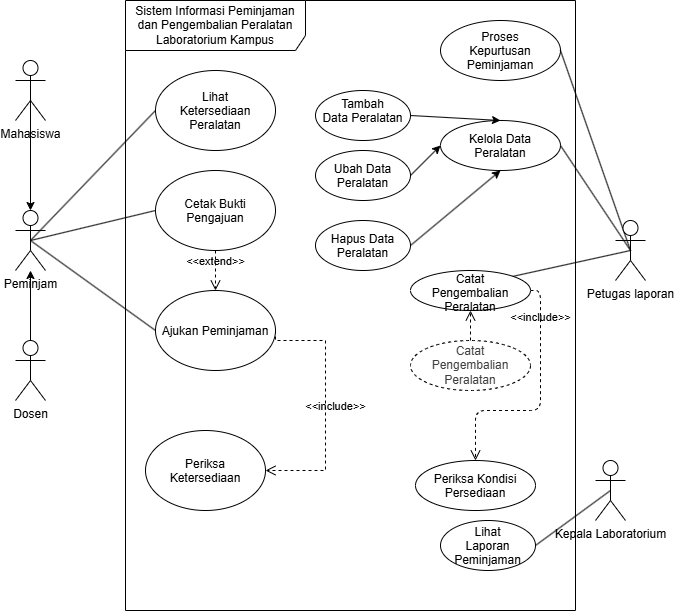

The diagram above was exported from draw.io. Its source (the exported page's mxGraphModel, read from the mxfile embedded in the PNG):
<mxGraphModel dx="974" dy="778" grid="1" gridSize="10" guides="1" tooltips="1" connect="1" arrows="1" fold="1" page="1" pageScale="1" pageWidth="850" pageHeight="1100" math="0" shadow="0">
  <root>
    <mxCell id="0" />
    <mxCell id="1" parent="0" />
    <mxCell id="t-D01ng2iHwaKvBBq8IH-7" parent="1" style="shape=umlFrame;whiteSpace=wrap;html=1;pointerEvents=0;recursiveResize=0;container=1;collapsible=0;width=180;height=50;" value="Sistem Informasi Peminjaman dan Pengembalian Peralatan Laboratorium Kampus" vertex="1">
      <mxGeometry height="610" width="450" x="380" y="720" as="geometry" />
    </mxCell>
    <mxCell id="t-D01ng2iHwaKvBBq8IH-8" parent="t-D01ng2iHwaKvBBq8IH-7" style="ellipse;whiteSpace=wrap;html=1;shapeInside=1;" value="Kelola Data Peralatan" vertex="1">
      <mxGeometry height="50" width="120" x="315" y="120" as="geometry" />
    </mxCell>
    <mxCell id="t-D01ng2iHwaKvBBq8IH-9" parent="t-D01ng2iHwaKvBBq8IH-7" style="ellipse;whiteSpace=wrap;html=1;shapeInside=1;" value="Lihat Ketersediaan Peralatan" vertex="1">
      <mxGeometry height="80" width="120" x="30" y="70" as="geometry" />
    </mxCell>
    <mxCell id="t-D01ng2iHwaKvBBq8IH-10" parent="t-D01ng2iHwaKvBBq8IH-7" style="ellipse;whiteSpace=wrap;html=1;shapeInside=1;" value="Periksa Ketersediaan" vertex="1">
      <mxGeometry height="80" width="120" x="20" y="430" as="geometry" />
    </mxCell>
    <mxCell id="t-D01ng2iHwaKvBBq8IH-11" parent="t-D01ng2iHwaKvBBq8IH-7" style="ellipse;whiteSpace=wrap;html=1;shapeInside=1;" value="Cetak Bukti Pengajuan" vertex="1">
      <mxGeometry height="80" width="120" x="30" y="170" as="geometry" />
    </mxCell>
    <mxCell id="t-D01ng2iHwaKvBBq8IH-12" parent="t-D01ng2iHwaKvBBq8IH-7" style="ellipse;whiteSpace=wrap;html=1;shapeInside=1;" value="Ajukan Peminjaman" vertex="1">
      <mxGeometry height="80" width="120" x="30" y="290" as="geometry" />
    </mxCell>
    <mxCell id="t-D01ng2iHwaKvBBq8IH-13" parent="t-D01ng2iHwaKvBBq8IH-7" style="ellipse;whiteSpace=wrap;html=1;shapeInside=1;" value="Proses Kepurtusan Peminjaman" vertex="1">
      <mxGeometry height="60" width="120" x="315" y="20" as="geometry" />
    </mxCell>
    <mxCell id="t-D01ng2iHwaKvBBq8IH-23" parent="t-D01ng2iHwaKvBBq8IH-7" style="ellipse;whiteSpace=wrap;html=1;shapeInside=1;" value="Lihat Laporan Peminjaman" vertex="1">
      <mxGeometry height="50" width="95" x="315" y="520" as="geometry" />
    </mxCell>
    <mxCell id="t-D01ng2iHwaKvBBq8IH-33" edge="1" parent="t-D01ng2iHwaKvBBq8IH-7" source="t-D01ng2iHwaKvBBq8IH-12" style="endArrow=open;startArrow=none;endFill=0;startFill=0;endSize=8;html=1;verticalAlign=bottom;dashed=1;labelBackgroundColor=none;rounded=0;exitX=1;exitY=0.5;exitDx=0;exitDy=0;entryX=1;entryY=0.5;entryDx=0;entryDy=0;edgeStyle=orthogonalEdgeStyle;" target="t-D01ng2iHwaKvBBq8IH-10" value="&amp;lt;&amp;lt;include&amp;gt;&amp;gt;">
      <mxGeometry relative="1" width="160" x="0.08" y="10" as="geometry">
        <mxPoint as="offset" />
        <Array as="points">
          <mxPoint x="200" y="340" />
          <mxPoint x="200" y="470" />
        </Array>
        <mxPoint x="150" y="230" as="sourcePoint" />
        <mxPoint x="310" y="230" as="targetPoint" />
      </mxGeometry>
    </mxCell>
    <mxCell id="t-D01ng2iHwaKvBBq8IH-36" edge="1" parent="t-D01ng2iHwaKvBBq8IH-7" source="t-D01ng2iHwaKvBBq8IH-11" style="endArrow=open;startArrow=none;endFill=0;startFill=0;endSize=8;html=1;verticalAlign=bottom;dashed=1;labelBackgroundColor=none;rounded=0;exitX=0.5;exitY=1;exitDx=0;exitDy=0;entryX=0.5;entryY=0;entryDx=0;entryDy=0;" target="t-D01ng2iHwaKvBBq8IH-12" value="&amp;lt;&amp;lt;extend&amp;gt;&amp;gt;">
      <mxGeometry relative="1" width="160" as="geometry">
        <mxPoint x="150" y="230" as="sourcePoint" />
        <mxPoint x="90" y="250" as="targetPoint" />
      </mxGeometry>
    </mxCell>
    <mxCell id="lt6OEYLCYRDSMttUAOjk-9" parent="t-D01ng2iHwaKvBBq8IH-7" style="ellipse;whiteSpace=wrap;html=1;shapeInside=1;" value="Catat Pengembalian Peralatan" vertex="1">
      <mxGeometry height="40" width="120" x="285" y="270" as="geometry" />
    </mxCell>
    <mxCell id="lt6OEYLCYRDSMttUAOjk-10" parent="t-D01ng2iHwaKvBBq8IH-7" style="ellipse;whiteSpace=wrap;html=1;shapeInside=1;dashed=1;" value="&lt;div&gt;&lt;br&gt;&lt;/div&gt;&lt;div&gt;&lt;span style=&quot;color: rgb(63, 63, 63);&quot;&gt;Catat Pengembalian Peralatan&lt;/span&gt;&lt;/div&gt;" vertex="1">
      <mxGeometry height="50" width="120" x="285" y="340" as="geometry" />
    </mxCell>
    <mxCell id="lt6OEYLCYRDSMttUAOjk-15" parent="t-D01ng2iHwaKvBBq8IH-7" style="ellipse;whiteSpace=wrap;html=1;shapeInside=1;" value="Periksa Kondisi Persediaan&lt;div&gt;&lt;br/&gt;&lt;/div&gt;" vertex="1">
      <mxGeometry height="50" width="120" x="290" y="460" as="geometry" />
    </mxCell>
    <mxCell id="lt6OEYLCYRDSMttUAOjk-18" edge="1" parent="t-D01ng2iHwaKvBBq8IH-7" source="lt6OEYLCYRDSMttUAOjk-9" style="endArrow=open;startArrow=none;endFill=0;startFill=0;endSize=8;html=1;verticalAlign=bottom;dashed=1;labelBackgroundColor=none;exitX=1;exitY=0.5;exitDx=0;exitDy=0;edgeStyle=orthogonalEdgeStyle;entryX=0.5;entryY=0;entryDx=0;entryDy=0;" target="lt6OEYLCYRDSMttUAOjk-15" value="&amp;lt;&amp;lt;include&amp;gt;&amp;gt;">
      <mxGeometry relative="1" width="160" x="-0.6245" as="geometry">
        <Array as="points">
          <mxPoint x="415" y="290" />
          <mxPoint x="415" y="410" />
          <mxPoint x="350" y="410" />
        </Array>
        <mxPoint x="130" y="420" as="sourcePoint" />
        <mxPoint x="290" y="420" as="targetPoint" />
      </mxGeometry>
    </mxCell>
    <mxCell id="lt6OEYLCYRDSMttUAOjk-19" edge="1" parent="t-D01ng2iHwaKvBBq8IH-7" source="lt6OEYLCYRDSMttUAOjk-10" style="endArrow=open;startArrow=none;endFill=0;startFill=0;endSize=8;html=1;verticalAlign=bottom;dashed=1;labelBackgroundColor=none;exitX=0.5;exitY=0;exitDx=0;exitDy=0;entryX=0.5;entryY=1;entryDx=0;entryDy=0;" target="lt6OEYLCYRDSMttUAOjk-9" value="">
      <mxGeometry relative="1" width="160" as="geometry">
        <mxPoint x="130" y="420" as="sourcePoint" />
        <mxPoint x="290" y="420" as="targetPoint" />
      </mxGeometry>
    </mxCell>
    <mxCell id="lt6OEYLCYRDSMttUAOjk-25" edge="1" parent="t-D01ng2iHwaKvBBq8IH-7" source="lt6OEYLCYRDSMttUAOjk-20" style="edgeStyle=none;html=1;exitX=1;exitY=0.5;exitDx=0;exitDy=0;entryX=0.5;entryY=0;entryDx=0;entryDy=0;" target="t-D01ng2iHwaKvBBq8IH-8">
      <mxGeometry relative="1" as="geometry" />
    </mxCell>
    <mxCell id="lt6OEYLCYRDSMttUAOjk-20" parent="t-D01ng2iHwaKvBBq8IH-7" style="ellipse;whiteSpace=wrap;html=1;shapeInside=1;" value="Tambah Data Peralatan" vertex="1">
      <mxGeometry height="50" width="95" x="190" y="90" as="geometry" />
    </mxCell>
    <mxCell id="lt6OEYLCYRDSMttUAOjk-23" edge="1" parent="t-D01ng2iHwaKvBBq8IH-7" source="lt6OEYLCYRDSMttUAOjk-21" style="edgeStyle=none;html=1;exitX=1;exitY=0.5;exitDx=0;exitDy=0;entryX=0;entryY=0.5;entryDx=0;entryDy=0;" target="t-D01ng2iHwaKvBBq8IH-8">
      <mxGeometry relative="1" as="geometry" />
    </mxCell>
    <mxCell id="lt6OEYLCYRDSMttUAOjk-21" parent="t-D01ng2iHwaKvBBq8IH-7" style="ellipse;whiteSpace=wrap;html=1;shapeInside=1;" value="Ubah Data Peralatan" vertex="1">
      <mxGeometry height="50" width="95" x="190" y="150" as="geometry" />
    </mxCell>
    <mxCell id="lt6OEYLCYRDSMttUAOjk-24" edge="1" parent="t-D01ng2iHwaKvBBq8IH-7" source="lt6OEYLCYRDSMttUAOjk-22" style="edgeStyle=none;html=1;exitX=1;exitY=0.5;exitDx=0;exitDy=0;entryX=0.5;entryY=1;entryDx=0;entryDy=0;" target="t-D01ng2iHwaKvBBq8IH-8">
      <mxGeometry relative="1" as="geometry" />
    </mxCell>
    <mxCell id="lt6OEYLCYRDSMttUAOjk-22" parent="t-D01ng2iHwaKvBBq8IH-7" style="ellipse;whiteSpace=wrap;html=1;shapeInside=1;" value="Hapus Data Peralatan" vertex="1">
      <mxGeometry height="50" width="95" x="190" y="220" as="geometry" />
    </mxCell>
    <mxCell id="t-D01ng2iHwaKvBBq8IH-26" edge="1" parent="1" source="t-D01ng2iHwaKvBBq8IH-19" style="rounded=0;orthogonalLoop=1;jettySize=auto;html=1;exitX=0.5;exitY=0.5;exitDx=0;exitDy=0;exitPerimeter=0;entryX=0;entryY=0.5;entryDx=0;entryDy=0;endArrow=none;endFill=0;" target="t-D01ng2iHwaKvBBq8IH-12">
      <mxGeometry relative="1" as="geometry" />
    </mxCell>
    <mxCell id="t-D01ng2iHwaKvBBq8IH-27" edge="1" parent="1" source="t-D01ng2iHwaKvBBq8IH-19" style="rounded=0;orthogonalLoop=1;jettySize=auto;html=1;exitX=0.5;exitY=0.5;exitDx=0;exitDy=0;exitPerimeter=0;entryX=0;entryY=0.5;entryDx=0;entryDy=0;endArrow=none;endFill=0;" target="t-D01ng2iHwaKvBBq8IH-9">
      <mxGeometry relative="1" as="geometry" />
    </mxCell>
    <mxCell id="t-D01ng2iHwaKvBBq8IH-31" edge="1" parent="1" source="t-D01ng2iHwaKvBBq8IH-19" style="rounded=0;orthogonalLoop=1;jettySize=auto;html=1;exitX=0.5;exitY=0.5;exitDx=0;exitDy=0;exitPerimeter=0;entryX=0;entryY=0.5;entryDx=0;entryDy=0;endArrow=none;endFill=0;" target="t-D01ng2iHwaKvBBq8IH-11">
      <mxGeometry relative="1" as="geometry" />
    </mxCell>
    <mxCell id="t-D01ng2iHwaKvBBq8IH-19" parent="1" style="shape=umlActor;verticalLabelPosition=bottom;verticalAlign=top;html=1;outlineConnect=0;" value="Peminjam" vertex="1">
      <mxGeometry height="60" width="30" x="270" y="930" as="geometry" />
    </mxCell>
    <mxCell id="t-D01ng2iHwaKvBBq8IH-25" edge="1" parent="1" source="t-D01ng2iHwaKvBBq8IH-20" style="rounded=0;orthogonalLoop=1;jettySize=auto;html=1;exitX=0.5;exitY=0.5;exitDx=0;exitDy=0;exitPerimeter=0;entryX=1;entryY=0.5;entryDx=0;entryDy=0;endArrow=none;endFill=0;" target="t-D01ng2iHwaKvBBq8IH-13">
      <mxGeometry relative="1" as="geometry" />
    </mxCell>
    <mxCell id="lt6OEYLCYRDSMttUAOjk-11" edge="1" parent="1" source="t-D01ng2iHwaKvBBq8IH-20" style="html=1;exitX=0.5;exitY=0.5;exitDx=0;exitDy=0;exitPerimeter=0;entryX=1;entryY=0;entryDx=0;entryDy=0;endArrow=none;endFill=0;" target="lt6OEYLCYRDSMttUAOjk-9">
      <mxGeometry relative="1" as="geometry" />
    </mxCell>
    <mxCell id="t-D01ng2iHwaKvBBq8IH-20" parent="1" style="shape=umlActor;verticalLabelPosition=bottom;verticalAlign=top;html=1;outlineConnect=0;" value="Petugas laporan" vertex="1">
      <mxGeometry height="60" width="30" x="870" y="940" as="geometry" />
    </mxCell>
    <mxCell id="t-D01ng2iHwaKvBBq8IH-21" edge="1" parent="1" source="t-D01ng2iHwaKvBBq8IH-20" style="rounded=0;orthogonalLoop=1;jettySize=auto;html=1;exitX=0.5;exitY=0.5;exitDx=0;exitDy=0;exitPerimeter=0;entryX=1;entryY=0.5;entryDx=0;entryDy=0;endArrow=none;endFill=0;" target="t-D01ng2iHwaKvBBq8IH-8">
      <mxGeometry relative="1" as="geometry" />
    </mxCell>
    <mxCell id="t-D01ng2iHwaKvBBq8IH-30" edge="1" parent="1" source="t-D01ng2iHwaKvBBq8IH-24" style="rounded=0;orthogonalLoop=1;jettySize=auto;html=1;exitX=0.5;exitY=0.5;exitDx=0;exitDy=0;exitPerimeter=0;entryX=1;entryY=0.5;entryDx=0;entryDy=0;endArrow=none;endFill=0;" target="t-D01ng2iHwaKvBBq8IH-23">
      <mxGeometry relative="1" as="geometry" />
    </mxCell>
    <mxCell id="t-D01ng2iHwaKvBBq8IH-24" parent="1" style="shape=umlActor;verticalLabelPosition=bottom;verticalAlign=top;html=1;outlineConnect=0;" value="Kepala Laboratorium" vertex="1">
      <mxGeometry height="60" width="30" x="850" y="1180" as="geometry" />
    </mxCell>
    <mxCell id="lt6OEYLCYRDSMttUAOjk-1" parent="1" style="shape=umlActor;verticalLabelPosition=bottom;verticalAlign=top;html=1;" value="Mahasiswa" vertex="1">
      <mxGeometry height="60" width="30" x="270" y="780" as="geometry" />
    </mxCell>
    <mxCell id="lt6OEYLCYRDSMttUAOjk-7" edge="1" parent="1" source="lt6OEYLCYRDSMttUAOjk-2" style="edgeStyle=none;html=1;exitX=0.5;exitY=0;exitDx=0;exitDy=0;exitPerimeter=0;" target="t-D01ng2iHwaKvBBq8IH-19">
      <mxGeometry relative="1" as="geometry" />
    </mxCell>
    <mxCell id="lt6OEYLCYRDSMttUAOjk-2" parent="1" style="shape=umlActor;verticalLabelPosition=bottom;verticalAlign=top;html=1;" value="Dosen" vertex="1">
      <mxGeometry height="60" width="30" x="270" y="1060" as="geometry" />
    </mxCell>
    <mxCell id="lt6OEYLCYRDSMttUAOjk-4" edge="1" parent="1" source="lt6OEYLCYRDSMttUAOjk-1" style="edgeStyle=none;html=1;exitX=0.5;exitY=0.5;exitDx=0;exitDy=0;exitPerimeter=0;entryX=0.5;entryY=0;entryDx=0;entryDy=0;entryPerimeter=0;" target="t-D01ng2iHwaKvBBq8IH-19">
      <mxGeometry relative="1" as="geometry" />
    </mxCell>
  </root>
</mxGraphModel>